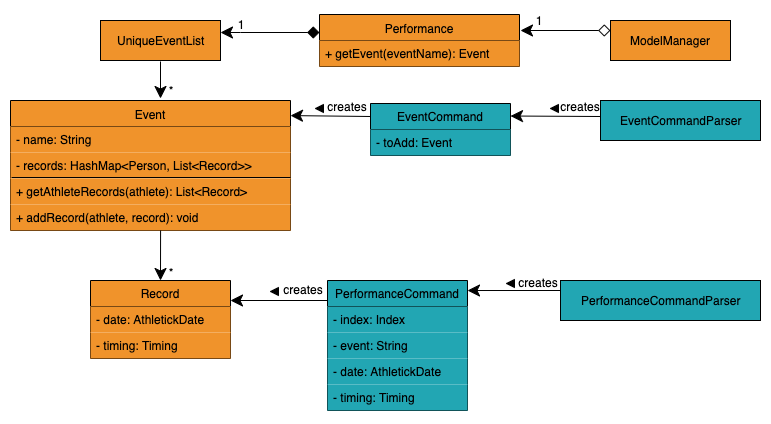

The diagram above was exported from draw.io. Its source (the exported page's mxGraphModel, read from the mxfile embedded in the PNG):
<mxGraphModel dx="1759" dy="1880" grid="1" gridSize="10" guides="1" tooltips="1" connect="1" arrows="1" fold="1" page="1" pageScale="1" pageWidth="827" pageHeight="1169" math="0" shadow="0">
  <root>
    <mxCell id="0" />
    <mxCell id="1" parent="0" />
    <mxCell id="vDftw7V-0P5WWqkAqsjs-9" value="EventCommand" style="swimlane;fontStyle=0;childLayout=stackLayout;horizontal=1;startSize=26;fillColor=#22a6b3;horizontalStack=0;resizeParent=1;resizeParentMax=0;resizeLast=0;collapsible=1;marginBottom=0;" vertex="1" parent="1">
      <mxGeometry x="200" y="43" width="140" height="52" as="geometry" />
    </mxCell>
    <mxCell id="vDftw7V-0P5WWqkAqsjs-10" value="- toAdd: Event" style="text;strokeColor=none;fillColor=#22A6B3;align=left;verticalAlign=top;spacingLeft=4;spacingRight=4;overflow=hidden;rotatable=0;points=[[0,0.5],[1,0.5]];portConstraint=eastwest;" vertex="1" parent="vDftw7V-0P5WWqkAqsjs-9">
      <mxGeometry y="26" width="140" height="26" as="geometry" />
    </mxCell>
    <mxCell id="vDftw7V-0P5WWqkAqsjs-13" value="EventCommandParser" style="html=1;fillColor=#22A6B3;" vertex="1" parent="1">
      <mxGeometry x="430" y="40" width="160" height="40" as="geometry" />
    </mxCell>
    <mxCell id="vDftw7V-0P5WWqkAqsjs-15" value="Event" style="swimlane;fontStyle=0;align=center;verticalAlign=top;childLayout=stackLayout;horizontal=1;startSize=26;horizontalStack=0;resizeParent=1;resizeParentMax=0;resizeLast=0;collapsible=1;marginBottom=0;fillColor=#F0932B;" vertex="1" parent="1">
      <mxGeometry x="-160" y="40" width="280" height="130" as="geometry" />
    </mxCell>
    <mxCell id="vDftw7V-0P5WWqkAqsjs-16" value="- name: String&#10;" style="text;strokeColor=none;fillColor=#F0932B;align=left;verticalAlign=top;spacingLeft=4;spacingRight=4;overflow=hidden;rotatable=0;points=[[0,0.5],[1,0.5]];portConstraint=eastwest;" vertex="1" parent="vDftw7V-0P5WWqkAqsjs-15">
      <mxGeometry y="26" width="280" height="26" as="geometry" />
    </mxCell>
    <mxCell id="vDftw7V-0P5WWqkAqsjs-20" value="- records: HashMap&lt;Person, List&lt;Record&gt;&gt;" style="text;strokeColor=none;fillColor=#F0932B;align=left;verticalAlign=top;spacingLeft=4;spacingRight=4;overflow=hidden;rotatable=0;points=[[0,0.5],[1,0.5]];portConstraint=eastwest;" vertex="1" parent="vDftw7V-0P5WWqkAqsjs-15">
      <mxGeometry y="52" width="280" height="26" as="geometry" />
    </mxCell>
    <mxCell id="vDftw7V-0P5WWqkAqsjs-23" value="+ getAthleteRecords(athlete): List&lt;Record&gt;" style="text;strokeColor=none;fillColor=#F0932B;align=left;verticalAlign=top;spacingLeft=4;spacingRight=4;overflow=hidden;rotatable=0;points=[[0,0.5],[1,0.5]];portConstraint=eastwest;" vertex="1" parent="vDftw7V-0P5WWqkAqsjs-15">
      <mxGeometry y="78" width="280" height="26" as="geometry" />
    </mxCell>
    <mxCell id="vDftw7V-0P5WWqkAqsjs-19" value="+ addRecord(athlete, record): void" style="text;strokeColor=none;fillColor=#F0932B;align=left;verticalAlign=top;spacingLeft=4;spacingRight=4;overflow=hidden;rotatable=0;points=[[0,0.5],[1,0.5]];portConstraint=eastwest;" vertex="1" parent="vDftw7V-0P5WWqkAqsjs-15">
      <mxGeometry y="104" width="280" height="26" as="geometry" />
    </mxCell>
    <mxCell id="vDftw7V-0P5WWqkAqsjs-17" value="" style="line;strokeWidth=1;fillColor=#F0932B;align=left;verticalAlign=middle;spacingTop=-1;spacingLeft=3;spacingRight=3;rotatable=0;labelPosition=right;points=[];portConstraint=eastwest;" vertex="1" parent="vDftw7V-0P5WWqkAqsjs-15">
      <mxGeometry y="130" width="280" as="geometry" />
    </mxCell>
    <mxCell id="vDftw7V-0P5WWqkAqsjs-78" value="" style="endArrow=none;html=1;exitX=0.004;exitY=-0.038;exitDx=0;exitDy=0;exitPerimeter=0;" edge="1" parent="vDftw7V-0P5WWqkAqsjs-15" source="vDftw7V-0P5WWqkAqsjs-23">
      <mxGeometry width="50" height="50" relative="1" as="geometry">
        <mxPoint x="140" y="100" as="sourcePoint" />
        <mxPoint x="280" y="77" as="targetPoint" />
      </mxGeometry>
    </mxCell>
    <mxCell id="vDftw7V-0P5WWqkAqsjs-25" value="Record" style="swimlane;fontStyle=0;childLayout=stackLayout;horizontal=1;startSize=26;fillColor=#F0932B;horizontalStack=0;resizeParent=1;resizeParentMax=0;resizeLast=0;collapsible=1;marginBottom=0;" vertex="1" parent="1">
      <mxGeometry x="-80" y="220" width="140" height="78" as="geometry" />
    </mxCell>
    <mxCell id="vDftw7V-0P5WWqkAqsjs-26" value="- date: AthletickDate" style="text;strokeColor=none;fillColor=#F0932B;align=left;verticalAlign=top;spacingLeft=4;spacingRight=4;overflow=hidden;rotatable=0;points=[[0,0.5],[1,0.5]];portConstraint=eastwest;" vertex="1" parent="vDftw7V-0P5WWqkAqsjs-25">
      <mxGeometry y="26" width="140" height="26" as="geometry" />
    </mxCell>
    <mxCell id="vDftw7V-0P5WWqkAqsjs-27" value="- timing: Timing" style="text;strokeColor=none;fillColor=#F0932B;align=left;verticalAlign=top;spacingLeft=4;spacingRight=4;overflow=hidden;rotatable=0;points=[[0,0.5],[1,0.5]];portConstraint=eastwest;" vertex="1" parent="vDftw7V-0P5WWqkAqsjs-25">
      <mxGeometry y="52" width="140" height="26" as="geometry" />
    </mxCell>
    <mxCell id="vDftw7V-0P5WWqkAqsjs-29" value="PerformanceCommand" style="swimlane;fontStyle=0;childLayout=stackLayout;horizontal=1;startSize=26;fillColor=#22A6B3;horizontalStack=0;resizeParent=1;resizeParentMax=0;resizeLast=0;collapsible=1;marginBottom=0;" vertex="1" parent="1">
      <mxGeometry x="157" y="220" width="140" height="130" as="geometry" />
    </mxCell>
    <mxCell id="vDftw7V-0P5WWqkAqsjs-30" value="- index: Index" style="text;strokeColor=none;fillColor=#22A6B3;align=left;verticalAlign=top;spacingLeft=4;spacingRight=4;overflow=hidden;rotatable=0;points=[[0,0.5],[1,0.5]];portConstraint=eastwest;" vertex="1" parent="vDftw7V-0P5WWqkAqsjs-29">
      <mxGeometry y="26" width="140" height="26" as="geometry" />
    </mxCell>
    <mxCell id="vDftw7V-0P5WWqkAqsjs-32" value="- event: String" style="text;strokeColor=none;fillColor=#22A6B3;align=left;verticalAlign=top;spacingLeft=4;spacingRight=4;overflow=hidden;rotatable=0;points=[[0,0.5],[1,0.5]];portConstraint=eastwest;" vertex="1" parent="vDftw7V-0P5WWqkAqsjs-29">
      <mxGeometry y="52" width="140" height="26" as="geometry" />
    </mxCell>
    <mxCell id="vDftw7V-0P5WWqkAqsjs-33" value="- date: AthletickDate" style="text;strokeColor=none;fillColor=#22A6B3;align=left;verticalAlign=top;spacingLeft=4;spacingRight=4;overflow=hidden;rotatable=0;points=[[0,0.5],[1,0.5]];portConstraint=eastwest;" vertex="1" parent="vDftw7V-0P5WWqkAqsjs-29">
      <mxGeometry y="78" width="140" height="26" as="geometry" />
    </mxCell>
    <mxCell id="vDftw7V-0P5WWqkAqsjs-34" value="- timing: Timing" style="text;strokeColor=none;fillColor=#22A6B3;align=left;verticalAlign=top;spacingLeft=4;spacingRight=4;overflow=hidden;rotatable=0;points=[[0,0.5],[1,0.5]];portConstraint=eastwest;" vertex="1" parent="vDftw7V-0P5WWqkAqsjs-29">
      <mxGeometry y="104" width="140" height="26" as="geometry" />
    </mxCell>
    <mxCell id="vDftw7V-0P5WWqkAqsjs-35" value="PerformanceCommandParser" style="html=1;fillColor=#22A6B3;" vertex="1" parent="1">
      <mxGeometry x="390" y="220" width="200" height="40" as="geometry" />
    </mxCell>
    <mxCell id="vDftw7V-0P5WWqkAqsjs-36" value="" style="endArrow=classic;html=1;entryX=0.5;entryY=0;entryDx=0;entryDy=0;exitX=0.536;exitY=1;exitDx=0;exitDy=0;exitPerimeter=0;endSize=10;" edge="1" parent="1" source="vDftw7V-0P5WWqkAqsjs-19" target="vDftw7V-0P5WWqkAqsjs-25">
      <mxGeometry width="50" height="50" relative="1" as="geometry">
        <mxPoint x="-60" y="230" as="sourcePoint" />
        <mxPoint x="-10" y="180" as="targetPoint" />
      </mxGeometry>
    </mxCell>
    <mxCell id="vDftw7V-0P5WWqkAqsjs-37" value="*" style="text;html=1;strokeColor=none;fillColor=none;align=center;verticalAlign=middle;whiteSpace=wrap;rounded=0;" vertex="1" parent="1">
      <mxGeometry x="-20" y="202" width="40" height="20" as="geometry" />
    </mxCell>
    <mxCell id="vDftw7V-0P5WWqkAqsjs-38" value="" style="endArrow=classic;html=1;entryX=1;entryY=0.116;entryDx=0;entryDy=0;entryPerimeter=0;exitX=0;exitY=0.25;exitDx=0;exitDy=0;endSize=10;" edge="1" parent="1" source="vDftw7V-0P5WWqkAqsjs-9" target="vDftw7V-0P5WWqkAqsjs-15">
      <mxGeometry width="50" height="50" relative="1" as="geometry">
        <mxPoint x="100" y="240" as="sourcePoint" />
        <mxPoint x="150" y="190" as="targetPoint" />
      </mxGeometry>
    </mxCell>
    <mxCell id="vDftw7V-0P5WWqkAqsjs-40" value="creates" style="text;html=1;strokeColor=none;fillColor=none;align=center;verticalAlign=middle;whiteSpace=wrap;rounded=0;" vertex="1" parent="1">
      <mxGeometry x="157" y="36" width="40" height="20" as="geometry" />
    </mxCell>
    <mxCell id="vDftw7V-0P5WWqkAqsjs-41" value="" style="triangle;whiteSpace=wrap;html=1;fillColor=#000000;rotation=180;" vertex="1" parent="1">
      <mxGeometry x="145" y="44" width="8" height="8" as="geometry" />
    </mxCell>
    <mxCell id="vDftw7V-0P5WWqkAqsjs-44" value="" style="endArrow=classic;html=1;entryX=1;entryY=0.116;entryDx=0;entryDy=0;entryPerimeter=0;endSize=10;" edge="1" parent="1">
      <mxGeometry width="50" height="50" relative="1" as="geometry">
        <mxPoint x="430" y="56" as="sourcePoint" />
        <mxPoint x="340" y="55.50800000000004" as="targetPoint" />
      </mxGeometry>
    </mxCell>
    <mxCell id="vDftw7V-0P5WWqkAqsjs-45" value="creates" style="text;html=1;strokeColor=none;fillColor=none;align=center;verticalAlign=middle;whiteSpace=wrap;rounded=0;" vertex="1" parent="1">
      <mxGeometry x="390" y="36" width="40" height="20" as="geometry" />
    </mxCell>
    <mxCell id="vDftw7V-0P5WWqkAqsjs-46" value="" style="triangle;whiteSpace=wrap;html=1;fillColor=#000000;rotation=180;" vertex="1" parent="1">
      <mxGeometry x="380" y="44" width="8" height="8" as="geometry" />
    </mxCell>
    <mxCell id="vDftw7V-0P5WWqkAqsjs-47" value="" style="endArrow=classic;html=1;entryX=1;entryY=0.077;entryDx=0;entryDy=0;entryPerimeter=0;endSize=10;exitX=0;exitY=0.25;exitDx=0;exitDy=0;" edge="1" parent="1" source="vDftw7V-0P5WWqkAqsjs-35" target="vDftw7V-0P5WWqkAqsjs-29">
      <mxGeometry width="50" height="50" relative="1" as="geometry">
        <mxPoint x="390" y="251" as="sourcePoint" />
        <mxPoint x="310" y="290.00800000000004" as="targetPoint" />
      </mxGeometry>
    </mxCell>
    <mxCell id="vDftw7V-0P5WWqkAqsjs-48" value="creates" style="text;html=1;strokeColor=none;fillColor=none;align=center;verticalAlign=middle;whiteSpace=wrap;rounded=0;" vertex="1" parent="1">
      <mxGeometry x="348" y="212" width="40" height="20" as="geometry" />
    </mxCell>
    <mxCell id="vDftw7V-0P5WWqkAqsjs-53" value="" style="triangle;whiteSpace=wrap;html=1;fillColor=#000000;rotation=180;" vertex="1" parent="1">
      <mxGeometry x="336" y="219" width="8" height="8" as="geometry" />
    </mxCell>
    <mxCell id="vDftw7V-0P5WWqkAqsjs-54" value="" style="endArrow=classic;html=1;endSize=10;" edge="1" parent="1">
      <mxGeometry width="50" height="50" relative="1" as="geometry">
        <mxPoint x="157" y="240" as="sourcePoint" />
        <mxPoint x="60" y="240" as="targetPoint" />
      </mxGeometry>
    </mxCell>
    <mxCell id="vDftw7V-0P5WWqkAqsjs-55" value="creates" style="text;html=1;strokeColor=none;fillColor=none;align=center;verticalAlign=middle;whiteSpace=wrap;rounded=0;" vertex="1" parent="1">
      <mxGeometry x="113" y="219" width="40" height="20" as="geometry" />
    </mxCell>
    <mxCell id="vDftw7V-0P5WWqkAqsjs-56" value="" style="triangle;whiteSpace=wrap;html=1;fillColor=#000000;rotation=180;" vertex="1" parent="1">
      <mxGeometry x="100" y="227" width="8" height="8" as="geometry" />
    </mxCell>
    <mxCell id="vDftw7V-0P5WWqkAqsjs-62" value="Performance" style="swimlane;fontStyle=0;align=center;verticalAlign=top;childLayout=stackLayout;horizontal=1;startSize=26;horizontalStack=0;resizeParent=1;resizeParentMax=0;resizeLast=0;collapsible=1;marginBottom=0;fillColor=#F0932B;" vertex="1" parent="1">
      <mxGeometry x="149" y="-46" width="200" height="52" as="geometry" />
    </mxCell>
    <mxCell id="vDftw7V-0P5WWqkAqsjs-65" value="+ getEvent(eventName): Event" style="text;strokeColor=none;fillColor=#F0932B;align=left;verticalAlign=top;spacingLeft=4;spacingRight=4;overflow=hidden;rotatable=0;points=[[0,0.5],[1,0.5]];portConstraint=eastwest;" vertex="1" parent="vDftw7V-0P5WWqkAqsjs-62">
      <mxGeometry y="26" width="200" height="26" as="geometry" />
    </mxCell>
    <mxCell id="vDftw7V-0P5WWqkAqsjs-69" style="edgeStyle=orthogonalEdgeStyle;rounded=0;orthogonalLoop=1;jettySize=auto;html=1;exitX=0.5;exitY=1;exitDx=0;exitDy=0;entryX=0.536;entryY=-0.022;entryDx=0;entryDy=0;entryPerimeter=0;endSize=10;" edge="1" parent="1">
      <mxGeometry relative="1" as="geometry">
        <mxPoint x="-10" y="1" as="sourcePoint" />
        <mxPoint x="-10" y="38" as="targetPoint" />
      </mxGeometry>
    </mxCell>
    <mxCell id="vDftw7V-0P5WWqkAqsjs-68" value="UniqueEventList" style="html=1;fillColor=#F0932B;" vertex="1" parent="1">
      <mxGeometry x="-70" y="-40" width="120" height="40" as="geometry" />
    </mxCell>
    <mxCell id="vDftw7V-0P5WWqkAqsjs-70" value="*" style="text;html=1;strokeColor=none;fillColor=none;align=center;verticalAlign=middle;whiteSpace=wrap;rounded=0;" vertex="1" parent="1">
      <mxGeometry x="-20" y="20" width="40" height="20" as="geometry" />
    </mxCell>
    <mxCell id="vDftw7V-0P5WWqkAqsjs-71" style="edgeStyle=orthogonalEdgeStyle;rounded=0;orthogonalLoop=1;jettySize=auto;html=1;exitX=0;exitY=0.5;exitDx=0;exitDy=0;startArrow=diamond;startFill=1;endSize=10;startSize=10;" edge="1" parent="1">
      <mxGeometry relative="1" as="geometry">
        <mxPoint x="50" y="-28.5" as="targetPoint" />
        <mxPoint x="149" y="-28.5" as="sourcePoint" />
        <Array as="points">
          <mxPoint x="70" y="-28.5" />
          <mxPoint x="70" y="-28.5" />
        </Array>
      </mxGeometry>
    </mxCell>
    <mxCell id="vDftw7V-0P5WWqkAqsjs-73" value="1" style="text;html=1;strokeColor=none;fillColor=none;align=center;verticalAlign=middle;whiteSpace=wrap;rounded=0;" vertex="1" parent="1">
      <mxGeometry x="50" y="-46" width="40" height="20" as="geometry" />
    </mxCell>
    <mxCell id="vDftw7V-0P5WWqkAqsjs-74" value="ModelManager" style="html=1;strokeWidth=1;fillColor=#f0932b;" vertex="1" parent="1">
      <mxGeometry x="440" y="-40" width="120" height="40" as="geometry" />
    </mxCell>
    <mxCell id="vDftw7V-0P5WWqkAqsjs-75" value="" style="endArrow=classic;html=1;exitX=0;exitY=0.25;exitDx=0;exitDy=0;endSize=10;startArrow=diamond;startFill=0;startSize=10;" edge="1" parent="1" source="vDftw7V-0P5WWqkAqsjs-74">
      <mxGeometry width="50" height="50" relative="1" as="geometry">
        <mxPoint x="220" y="-50" as="sourcePoint" />
        <mxPoint x="350" y="-30" as="targetPoint" />
      </mxGeometry>
    </mxCell>
    <mxCell id="vDftw7V-0P5WWqkAqsjs-76" value="1" style="text;html=1;strokeColor=none;fillColor=none;align=center;verticalAlign=middle;whiteSpace=wrap;rounded=0;" vertex="1" parent="1">
      <mxGeometry x="348" y="-50" width="40" height="20" as="geometry" />
    </mxCell>
  </root>
</mxGraphModel>